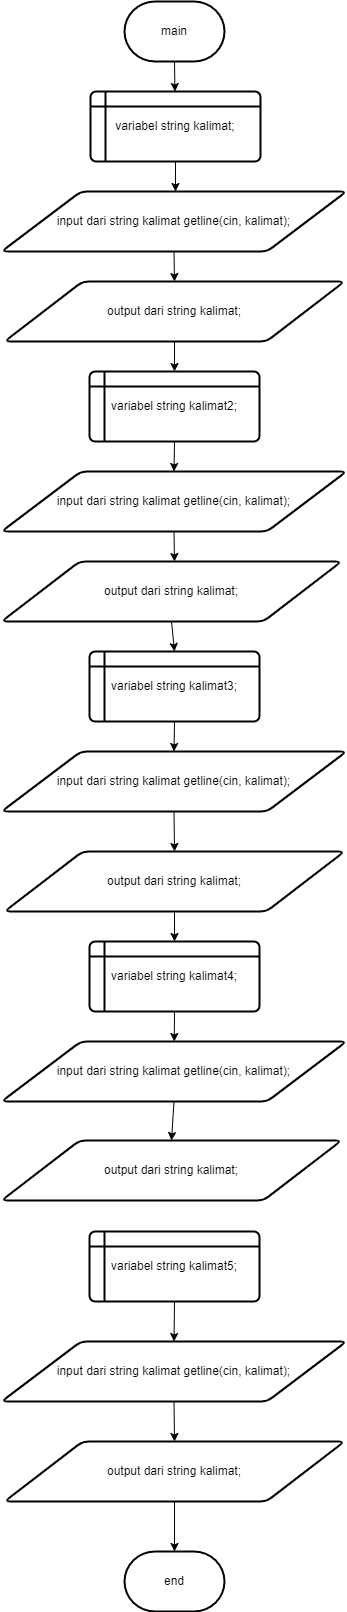

The diagram above was exported from draw.io. Its source (the exported page's mxGraphModel, read from the mxfile embedded in the PNG):
<mxGraphModel dx="756" dy="419" grid="1" gridSize="10" guides="1" tooltips="1" connect="1" arrows="1" fold="1" page="1" pageScale="1" pageWidth="827" pageHeight="1169" math="0" shadow="0">
  <root>
    <mxCell id="0" />
    <mxCell id="1" parent="0" />
    <mxCell id="1pp5o6OnXwj2bz3qWTVo-1" value="main" style="strokeWidth=2;html=1;shape=mxgraph.flowchart.terminator;whiteSpace=wrap;" vertex="1" parent="1">
      <mxGeometry x="364" y="30" width="100" height="60" as="geometry" />
    </mxCell>
    <mxCell id="1pp5o6OnXwj2bz3qWTVo-2" value="" style="endArrow=classic;html=1;rounded=0;exitX=0.5;exitY=1;exitDx=0;exitDy=0;exitPerimeter=0;" edge="1" parent="1" source="1pp5o6OnXwj2bz3qWTVo-1" target="1pp5o6OnXwj2bz3qWTVo-3">
      <mxGeometry width="50" height="50" relative="1" as="geometry">
        <mxPoint x="370" y="180" as="sourcePoint" />
        <mxPoint x="414" y="130" as="targetPoint" />
      </mxGeometry>
    </mxCell>
    <mxCell id="1pp5o6OnXwj2bz3qWTVo-3" value="variabel string kalimat;" style="shape=internalStorage;whiteSpace=wrap;html=1;dx=15;dy=15;rounded=1;arcSize=8;strokeWidth=2;" vertex="1" parent="1">
      <mxGeometry x="330" y="120" width="170" height="70" as="geometry" />
    </mxCell>
    <mxCell id="1pp5o6OnXwj2bz3qWTVo-4" value="input dari string kalimat getline(cin, kalimat);" style="shape=parallelogram;html=1;strokeWidth=2;perimeter=parallelogramPerimeter;whiteSpace=wrap;rounded=1;arcSize=12;size=0.23;" vertex="1" parent="1">
      <mxGeometry x="241" y="220" width="345" height="60" as="geometry" />
    </mxCell>
    <mxCell id="1pp5o6OnXwj2bz3qWTVo-5" value="output dari string kalimat;" style="shape=parallelogram;html=1;strokeWidth=2;perimeter=parallelogramPerimeter;whiteSpace=wrap;rounded=1;arcSize=12;size=0.23;" vertex="1" parent="1">
      <mxGeometry x="244" y="310" width="340" height="60" as="geometry" />
    </mxCell>
    <mxCell id="1pp5o6OnXwj2bz3qWTVo-6" value="" style="endArrow=classic;html=1;rounded=0;exitX=0.5;exitY=1;exitDx=0;exitDy=0;entryX=0.5;entryY=0;entryDx=0;entryDy=0;" edge="1" parent="1" source="1pp5o6OnXwj2bz3qWTVo-4" target="1pp5o6OnXwj2bz3qWTVo-5">
      <mxGeometry width="50" height="50" relative="1" as="geometry">
        <mxPoint x="360" y="290" as="sourcePoint" />
        <mxPoint x="410" y="240" as="targetPoint" />
      </mxGeometry>
    </mxCell>
    <mxCell id="1pp5o6OnXwj2bz3qWTVo-7" value="" style="endArrow=classic;html=1;rounded=0;exitX=0.5;exitY=1;exitDx=0;exitDy=0;" edge="1" parent="1" source="1pp5o6OnXwj2bz3qWTVo-3">
      <mxGeometry width="50" height="50" relative="1" as="geometry">
        <mxPoint x="420" y="200" as="sourcePoint" />
        <mxPoint x="415" y="220" as="targetPoint" />
      </mxGeometry>
    </mxCell>
    <mxCell id="1pp5o6OnXwj2bz3qWTVo-16" value="variabel string kalimat2;" style="shape=internalStorage;whiteSpace=wrap;html=1;dx=15;dy=15;rounded=1;arcSize=8;strokeWidth=2;" vertex="1" parent="1">
      <mxGeometry x="329" y="400" width="170" height="70" as="geometry" />
    </mxCell>
    <mxCell id="1pp5o6OnXwj2bz3qWTVo-17" value="" style="endArrow=classic;html=1;rounded=0;exitX=0.5;exitY=1;exitDx=0;exitDy=0;entryX=0.5;entryY=0;entryDx=0;entryDy=0;" edge="1" parent="1" source="1pp5o6OnXwj2bz3qWTVo-5" target="1pp5o6OnXwj2bz3qWTVo-16">
      <mxGeometry width="50" height="50" relative="1" as="geometry">
        <mxPoint x="360" y="380" as="sourcePoint" />
        <mxPoint x="410" y="330" as="targetPoint" />
      </mxGeometry>
    </mxCell>
    <mxCell id="1pp5o6OnXwj2bz3qWTVo-18" value="input dari string kalimat getline(cin, kalimat);" style="shape=parallelogram;html=1;strokeWidth=2;perimeter=parallelogramPerimeter;whiteSpace=wrap;rounded=1;arcSize=12;size=0.23;" vertex="1" parent="1">
      <mxGeometry x="241" y="500" width="345" height="60" as="geometry" />
    </mxCell>
    <mxCell id="1pp5o6OnXwj2bz3qWTVo-30" value="" style="endArrow=classic;html=1;rounded=0;exitX=0.5;exitY=1;exitDx=0;exitDy=0;entryX=0.5;entryY=0;entryDx=0;entryDy=0;" edge="1" parent="1" source="1pp5o6OnXwj2bz3qWTVo-16" target="1pp5o6OnXwj2bz3qWTVo-18">
      <mxGeometry width="50" height="50" relative="1" as="geometry">
        <mxPoint x="360" y="530" as="sourcePoint" />
        <mxPoint x="410" y="480" as="targetPoint" />
      </mxGeometry>
    </mxCell>
    <mxCell id="1pp5o6OnXwj2bz3qWTVo-31" value="output dari string kalimat;" style="shape=parallelogram;html=1;strokeWidth=2;perimeter=parallelogramPerimeter;whiteSpace=wrap;rounded=1;arcSize=12;size=0.23;" vertex="1" parent="1">
      <mxGeometry x="241" y="590" width="340" height="60" as="geometry" />
    </mxCell>
    <mxCell id="1pp5o6OnXwj2bz3qWTVo-32" value="" style="endArrow=classic;html=1;rounded=0;exitX=0.5;exitY=1;exitDx=0;exitDy=0;" edge="1" parent="1" source="1pp5o6OnXwj2bz3qWTVo-18">
      <mxGeometry width="50" height="50" relative="1" as="geometry">
        <mxPoint x="360" y="560" as="sourcePoint" />
        <mxPoint x="414" y="590" as="targetPoint" />
      </mxGeometry>
    </mxCell>
    <mxCell id="1pp5o6OnXwj2bz3qWTVo-33" value="variabel string kalimat3;" style="shape=internalStorage;whiteSpace=wrap;html=1;dx=15;dy=15;rounded=1;arcSize=8;strokeWidth=2;" vertex="1" parent="1">
      <mxGeometry x="329" y="680" width="170" height="70" as="geometry" />
    </mxCell>
    <mxCell id="1pp5o6OnXwj2bz3qWTVo-34" value="" style="endArrow=classic;html=1;rounded=0;entryX=0.5;entryY=0;entryDx=0;entryDy=0;exitX=0.5;exitY=1;exitDx=0;exitDy=0;" edge="1" parent="1" source="1pp5o6OnXwj2bz3qWTVo-31" target="1pp5o6OnXwj2bz3qWTVo-33">
      <mxGeometry width="50" height="50" relative="1" as="geometry">
        <mxPoint x="420" y="650" as="sourcePoint" />
        <mxPoint x="420" y="670" as="targetPoint" />
      </mxGeometry>
    </mxCell>
    <mxCell id="1pp5o6OnXwj2bz3qWTVo-35" value="input dari string kalimat getline(cin, kalimat);" style="shape=parallelogram;html=1;strokeWidth=2;perimeter=parallelogramPerimeter;whiteSpace=wrap;rounded=1;arcSize=12;size=0.23;" vertex="1" parent="1">
      <mxGeometry x="241" y="780" width="345" height="60" as="geometry" />
    </mxCell>
    <mxCell id="1pp5o6OnXwj2bz3qWTVo-36" value="output dari string kalimat;" style="shape=parallelogram;html=1;strokeWidth=2;perimeter=parallelogramPerimeter;whiteSpace=wrap;rounded=1;arcSize=12;size=0.23;" vertex="1" parent="1">
      <mxGeometry x="244" y="880" width="340" height="60" as="geometry" />
    </mxCell>
    <mxCell id="1pp5o6OnXwj2bz3qWTVo-37" value="" style="endArrow=classic;html=1;rounded=0;exitX=0.5;exitY=1;exitDx=0;exitDy=0;entryX=0.5;entryY=0;entryDx=0;entryDy=0;" edge="1" parent="1" source="1pp5o6OnXwj2bz3qWTVo-33" target="1pp5o6OnXwj2bz3qWTVo-35">
      <mxGeometry width="50" height="50" relative="1" as="geometry">
        <mxPoint x="360" y="800" as="sourcePoint" />
        <mxPoint x="410" y="750" as="targetPoint" />
      </mxGeometry>
    </mxCell>
    <mxCell id="1pp5o6OnXwj2bz3qWTVo-38" value="" style="endArrow=classic;html=1;rounded=0;exitX=0.5;exitY=1;exitDx=0;exitDy=0;entryX=0.5;entryY=0;entryDx=0;entryDy=0;" edge="1" parent="1" source="1pp5o6OnXwj2bz3qWTVo-35" target="1pp5o6OnXwj2bz3qWTVo-36">
      <mxGeometry width="50" height="50" relative="1" as="geometry">
        <mxPoint x="360" y="800" as="sourcePoint" />
        <mxPoint x="410" y="750" as="targetPoint" />
      </mxGeometry>
    </mxCell>
    <mxCell id="1pp5o6OnXwj2bz3qWTVo-39" value="variabel string kalimat4;" style="shape=internalStorage;whiteSpace=wrap;html=1;dx=15;dy=15;rounded=1;arcSize=8;strokeWidth=2;" vertex="1" parent="1">
      <mxGeometry x="329" y="970" width="170" height="70" as="geometry" />
    </mxCell>
    <mxCell id="1pp5o6OnXwj2bz3qWTVo-40" value="input dari string kalimat getline(cin, kalimat);" style="shape=parallelogram;html=1;strokeWidth=2;perimeter=parallelogramPerimeter;whiteSpace=wrap;rounded=1;arcSize=12;size=0.23;" vertex="1" parent="1">
      <mxGeometry x="241" y="1070" width="345" height="60" as="geometry" />
    </mxCell>
    <mxCell id="1pp5o6OnXwj2bz3qWTVo-41" value="output dari string kalimat;" style="shape=parallelogram;html=1;strokeWidth=2;perimeter=parallelogramPerimeter;whiteSpace=wrap;rounded=1;arcSize=12;size=0.23;" vertex="1" parent="1">
      <mxGeometry x="241" y="1169" width="340" height="60" as="geometry" />
    </mxCell>
    <mxCell id="1pp5o6OnXwj2bz3qWTVo-42" value="" style="endArrow=classic;html=1;rounded=0;exitX=0.5;exitY=1;exitDx=0;exitDy=0;entryX=0.5;entryY=0;entryDx=0;entryDy=0;" edge="1" parent="1" source="1pp5o6OnXwj2bz3qWTVo-36" target="1pp5o6OnXwj2bz3qWTVo-39">
      <mxGeometry width="50" height="50" relative="1" as="geometry">
        <mxPoint x="420" y="940" as="sourcePoint" />
        <mxPoint x="410" y="980" as="targetPoint" />
      </mxGeometry>
    </mxCell>
    <mxCell id="1pp5o6OnXwj2bz3qWTVo-43" value="" style="endArrow=classic;html=1;rounded=0;exitX=0.5;exitY=1;exitDx=0;exitDy=0;" edge="1" parent="1" source="1pp5o6OnXwj2bz3qWTVo-39" target="1pp5o6OnXwj2bz3qWTVo-40">
      <mxGeometry width="50" height="50" relative="1" as="geometry">
        <mxPoint x="360" y="1030" as="sourcePoint" />
        <mxPoint x="410" y="980" as="targetPoint" />
      </mxGeometry>
    </mxCell>
    <mxCell id="1pp5o6OnXwj2bz3qWTVo-44" value="" style="endArrow=classic;html=1;rounded=0;exitX=0.5;exitY=1;exitDx=0;exitDy=0;entryX=0.5;entryY=0;entryDx=0;entryDy=0;" edge="1" parent="1" source="1pp5o6OnXwj2bz3qWTVo-40" target="1pp5o6OnXwj2bz3qWTVo-41">
      <mxGeometry width="50" height="50" relative="1" as="geometry">
        <mxPoint x="360" y="1030" as="sourcePoint" />
        <mxPoint x="410" y="980" as="targetPoint" />
      </mxGeometry>
    </mxCell>
    <mxCell id="1pp5o6OnXwj2bz3qWTVo-45" value="variabel string kalimat5;" style="shape=internalStorage;whiteSpace=wrap;html=1;dx=15;dy=15;rounded=1;arcSize=8;strokeWidth=2;" vertex="1" parent="1">
      <mxGeometry x="329" y="1260" width="170" height="70" as="geometry" />
    </mxCell>
    <mxCell id="1pp5o6OnXwj2bz3qWTVo-46" value="input dari string kalimat getline(cin, kalimat);" style="shape=parallelogram;html=1;strokeWidth=2;perimeter=parallelogramPerimeter;whiteSpace=wrap;rounded=1;arcSize=12;size=0.23;" vertex="1" parent="1">
      <mxGeometry x="241" y="1370" width="345" height="60" as="geometry" />
    </mxCell>
    <mxCell id="1pp5o6OnXwj2bz3qWTVo-47" value="output dari string kalimat;" style="shape=parallelogram;html=1;strokeWidth=2;perimeter=parallelogramPerimeter;whiteSpace=wrap;rounded=1;arcSize=12;size=0.23;" vertex="1" parent="1">
      <mxGeometry x="244" y="1470" width="340" height="60" as="geometry" />
    </mxCell>
    <mxCell id="1pp5o6OnXwj2bz3qWTVo-48" value="" style="endArrow=classic;html=1;rounded=0;exitX=0.5;exitY=1;exitDx=0;exitDy=0;entryX=0.5;entryY=0;entryDx=0;entryDy=0;" edge="1" parent="1" source="1pp5o6OnXwj2bz3qWTVo-45" target="1pp5o6OnXwj2bz3qWTVo-46">
      <mxGeometry width="50" height="50" relative="1" as="geometry">
        <mxPoint x="410" y="1340" as="sourcePoint" />
        <mxPoint x="420" y="1390" as="targetPoint" />
      </mxGeometry>
    </mxCell>
    <mxCell id="1pp5o6OnXwj2bz3qWTVo-49" value="" style="endArrow=classic;html=1;rounded=0;exitX=0.5;exitY=1;exitDx=0;exitDy=0;entryX=0.5;entryY=0;entryDx=0;entryDy=0;" edge="1" parent="1" source="1pp5o6OnXwj2bz3qWTVo-46" target="1pp5o6OnXwj2bz3qWTVo-47">
      <mxGeometry width="50" height="50" relative="1" as="geometry">
        <mxPoint x="400" y="1440" as="sourcePoint" />
        <mxPoint x="410" y="1470" as="targetPoint" />
      </mxGeometry>
    </mxCell>
    <mxCell id="1pp5o6OnXwj2bz3qWTVo-50" value="end" style="strokeWidth=2;html=1;shape=mxgraph.flowchart.terminator;whiteSpace=wrap;" vertex="1" parent="1">
      <mxGeometry x="364" y="1580" width="100" height="60" as="geometry" />
    </mxCell>
    <mxCell id="1pp5o6OnXwj2bz3qWTVo-51" value="" style="endArrow=classic;html=1;rounded=0;exitX=0.5;exitY=1;exitDx=0;exitDy=0;entryX=0.5;entryY=0;entryDx=0;entryDy=0;entryPerimeter=0;" edge="1" parent="1" source="1pp5o6OnXwj2bz3qWTVo-47" target="1pp5o6OnXwj2bz3qWTVo-50">
      <mxGeometry width="50" height="50" relative="1" as="geometry">
        <mxPoint x="360" y="1670" as="sourcePoint" />
        <mxPoint x="410" y="1620" as="targetPoint" />
      </mxGeometry>
    </mxCell>
  </root>
</mxGraphModel>